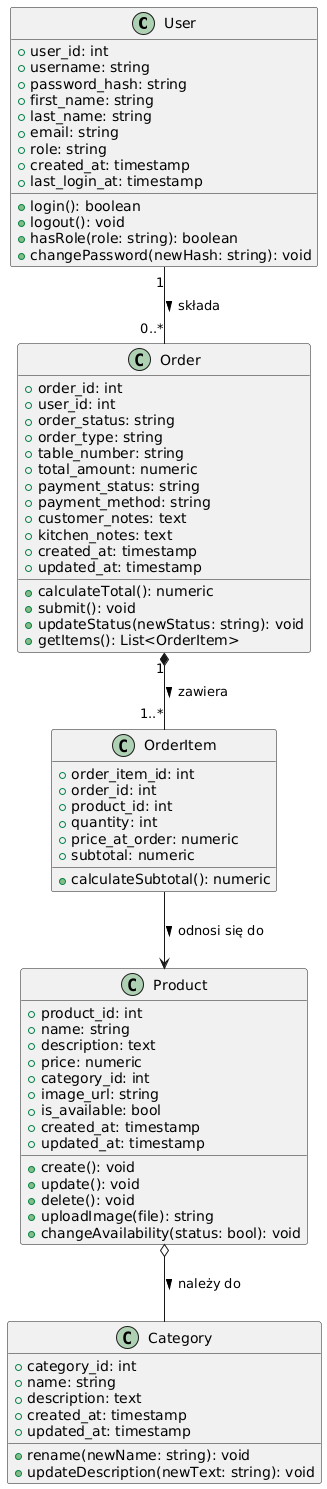

The diagram above was rendered by PlantUML. Its source (embedded in the PNG):
@startuml
class User {
    +user_id: int
    +username: string
    +password_hash: string
    +first_name: string
    +last_name: string
    +email: string
    +role: string
    +created_at: timestamp
    +last_login_at: timestamp

    +login(): boolean
    +logout(): void
    +hasRole(role: string): boolean
    +changePassword(newHash: string): void
}

class Order {
    +order_id: int
    +user_id: int
    +order_status: string
    +order_type: string
    +table_number: string
    +total_amount: numeric
    +payment_status: string
    +payment_method: string
    +customer_notes: text
    +kitchen_notes: text
    +created_at: timestamp
    +updated_at: timestamp

    +calculateTotal(): numeric
    +submit(): void
    +updateStatus(newStatus: string): void
    +getItems(): List<OrderItem>
}

class OrderItem {
    +order_item_id: int
    +order_id: int
    +product_id: int
    +quantity: int
    +price_at_order: numeric
    +subtotal: numeric

    +calculateSubtotal(): numeric
}

class Product {
    +product_id: int
    +name: string
    +description: text
    +price: numeric
    +category_id: int
    +image_url: string
    +is_available: bool
    +created_at: timestamp
    +updated_at: timestamp

    +create(): void
    +update(): void
    +delete(): void
    +uploadImage(file): string
    +changeAvailability(status: bool): void
}

class Category {
    +category_id: int
    +name: string
    +description: text
    +created_at: timestamp
    +updated_at: timestamp

    +rename(newName: string): void
    +updateDescription(newText: string): void
}

' RELACJE
User "1" -- "0..*" Order : składa >
Order "1" *-- "1..*" OrderItem : zawiera >
OrderItem --> Product : odnosi się do >
Product o-- Category : należy do >
@enduml